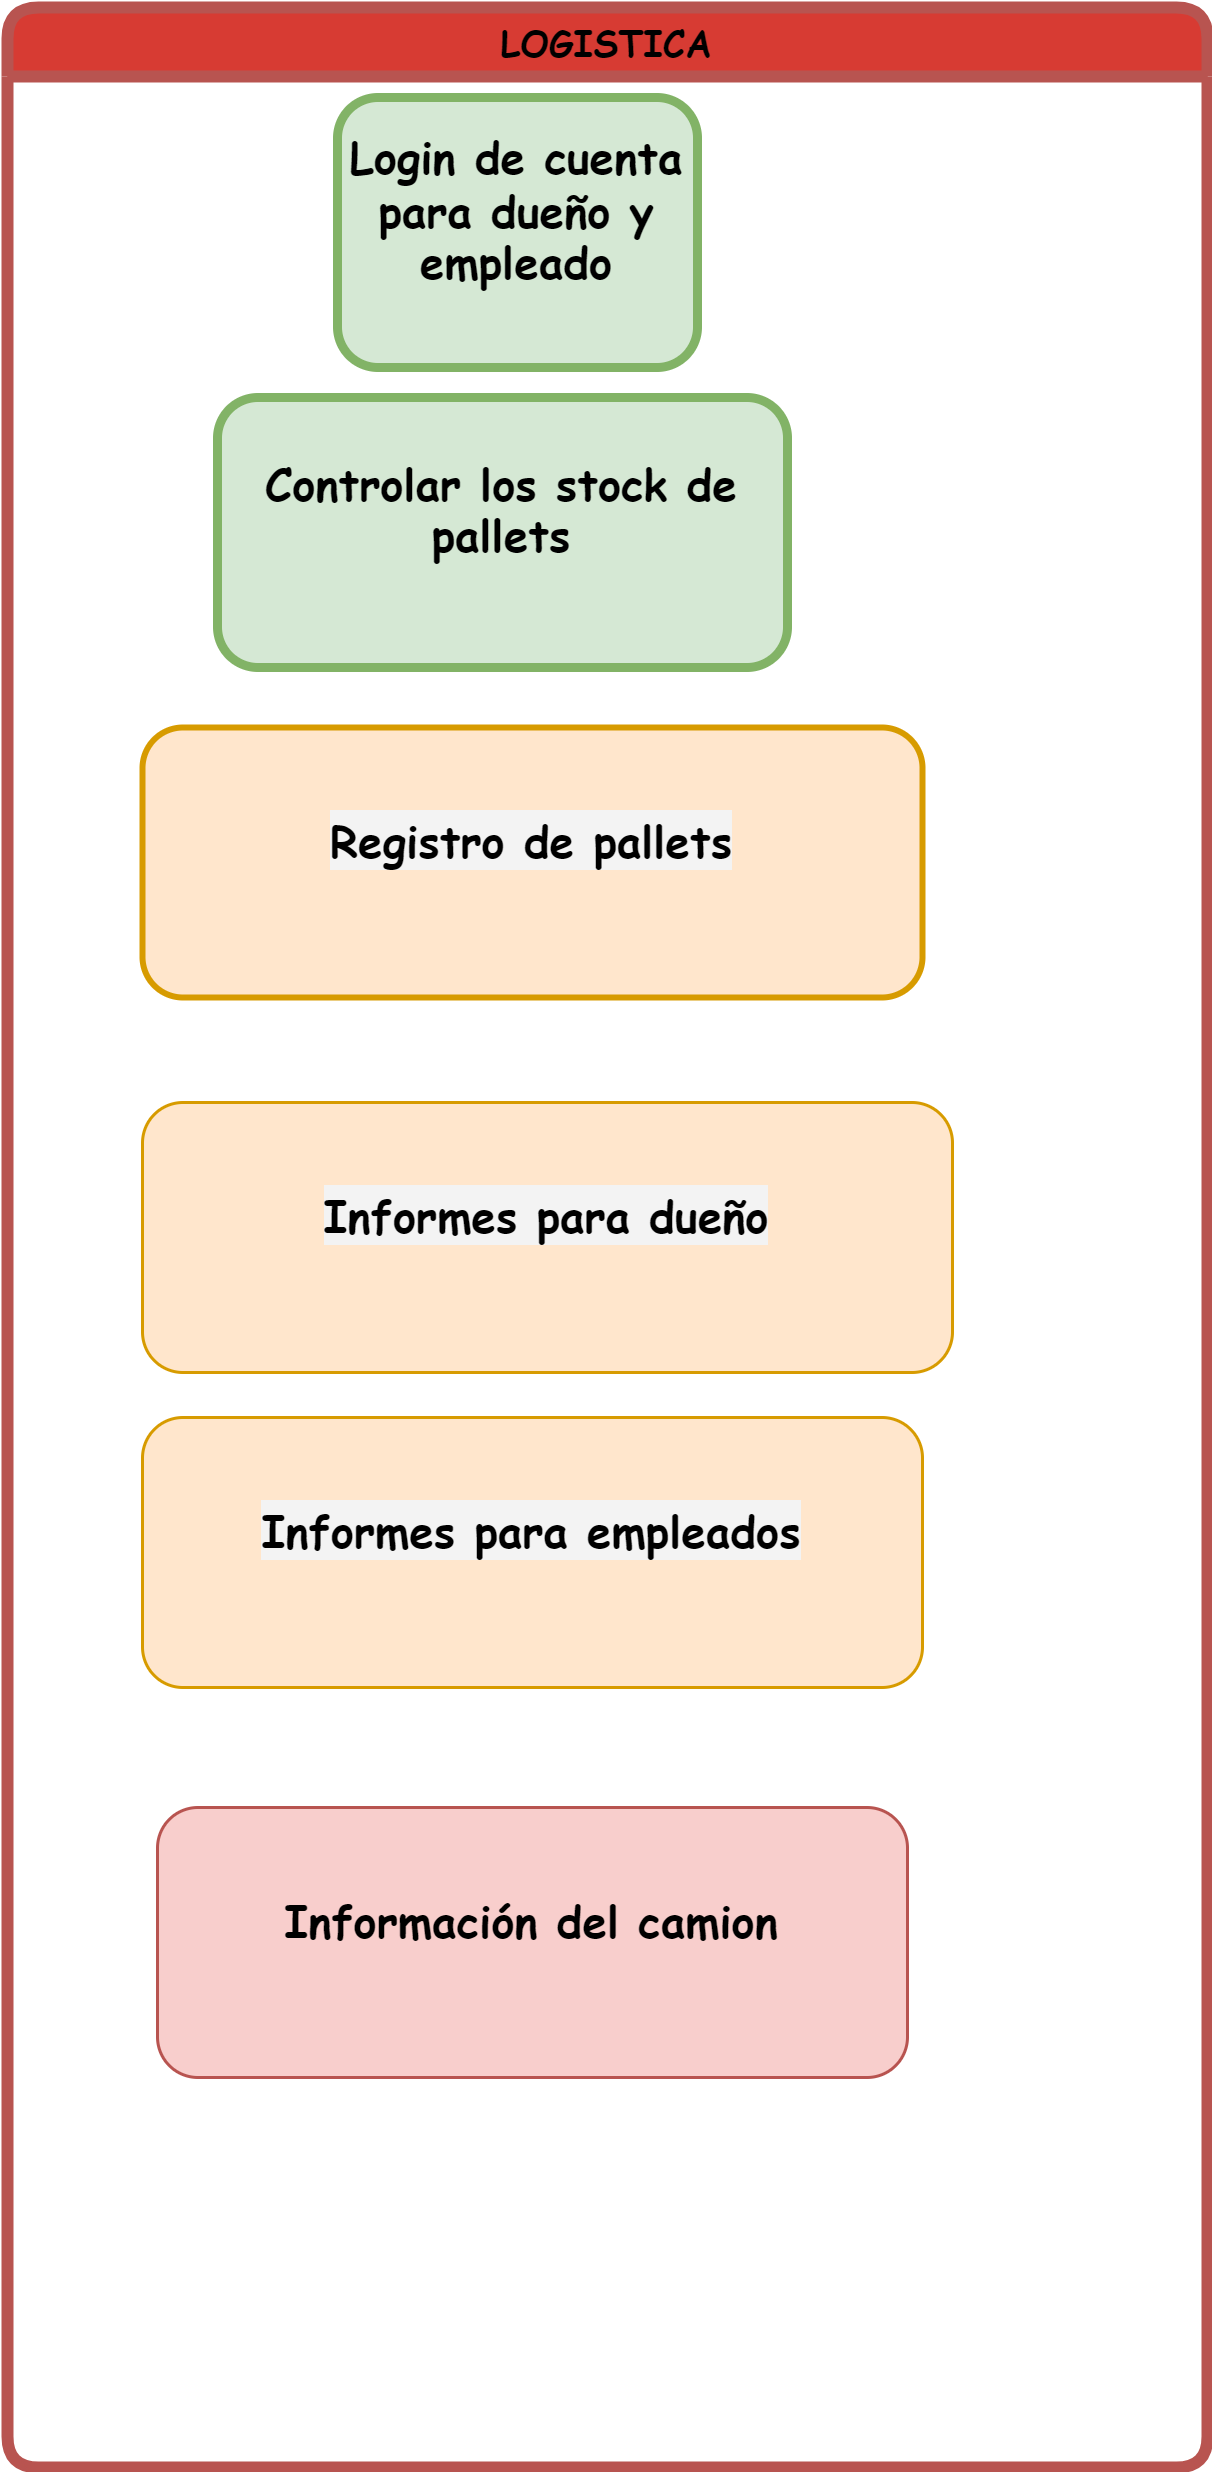

The diagram above was exported from draw.io. Its source (the exported page's mxGraphModel, read from the mxfile embedded in the PNG):
<mxGraphModel dx="1434" dy="739" grid="1" gridSize="10" guides="1" tooltips="1" connect="1" arrows="1" fold="1" page="1" pageScale="1" pageWidth="827" pageHeight="1169" math="0" shadow="0">
  <root>
    <mxCell id="0" />
    <mxCell id="1" parent="0" />
    <mxCell id="5ANEpvAwM3lrJETpMkn7-9" value="LOGISTICA" style="swimlane;whiteSpace=wrap;html=1;fontFamily=Comic Sans MS;fillColor=#d73b33;strokeColor=#b85450;rounded=1;strokeWidth=4;" parent="1" vertex="1">
      <mxGeometry x="290" y="200" width="400" height="820" as="geometry" />
    </mxCell>
    <mxCell id="5ANEpvAwM3lrJETpMkn7-11" value="&#10;&lt;b id=&quot;docs-internal-guid-af4722b7-7fff-d368-4cc3-7c75f38b121f&quot; style=&quot;font-weight:normal;&quot;&gt;&lt;span style=&quot;font-size: 11pt; font-family: &amp;quot;Comic Sans MS&amp;quot;; color: rgb(0, 0, 0); background-color: transparent; font-weight: 700; font-style: normal; font-variant: normal; text-decoration: none; vertical-align: baseline;&quot;&gt;Login de cuenta para dueño y empleado&lt;/span&gt;&lt;/b&gt;&#10;&#10;" style="rounded=1;whiteSpace=wrap;html=1;fillColor=#d5e8d4;strokeColor=#82b366;strokeWidth=3;" parent="5ANEpvAwM3lrJETpMkn7-9" vertex="1">
      <mxGeometry x="110" y="30" width="120" height="90" as="geometry" />
    </mxCell>
    <mxCell id="5ANEpvAwM3lrJETpMkn7-15" value="&#10;&lt;b id=&quot;docs-internal-guid-479859c8-7fff-fd59-33bf-df832f0d0fec&quot; style=&quot;font-weight:normal;&quot;&gt;&lt;span style=&quot;font-size: 11pt; font-family: &amp;quot;Comic Sans MS&amp;quot;; color: rgb(0, 0, 0); background-color: transparent; font-weight: 700; font-style: normal; font-variant: normal; text-decoration: none; vertical-align: baseline;&quot;&gt;Controlar los stock de pallets&lt;/span&gt;&lt;/b&gt;&#10;&#10;" style="rounded=1;whiteSpace=wrap;html=1;fillColor=#d5e8d4;strokeColor=#82b366;strokeWidth=3;" parent="5ANEpvAwM3lrJETpMkn7-9" vertex="1">
      <mxGeometry x="70" y="130" width="190" height="90" as="geometry" />
    </mxCell>
    <mxCell id="5ANEpvAwM3lrJETpMkn7-14" value="&#10;&lt;b id=&quot;docs-internal-guid-e846512d-7fff-a4a4-c356-b1e06db74240&quot; style=&quot;font-weight:normal;&quot;&gt;&lt;span style=&quot;font-size: 11pt; font-family: &amp;quot;Comic Sans MS&amp;quot;; color: rgb(0, 0, 0); background-color: rgb(243, 243, 243); font-weight: 700; font-style: normal; font-variant: normal; text-decoration: none; vertical-align: baseline;&quot;&gt;Registro de pallets&lt;/span&gt;&lt;/b&gt;&#10;&#10;" style="rounded=1;whiteSpace=wrap;html=1;fillColor=#ffe6cc;strokeColor=#d79b00;strokeWidth=2;" parent="5ANEpvAwM3lrJETpMkn7-9" vertex="1">
      <mxGeometry x="45" y="240" width="260" height="90" as="geometry" />
    </mxCell>
    <mxCell id="9NkAFVRdbhd7C-coc9aW-1" value="&#10;&lt;b id=&quot;docs-internal-guid-65be6d70-7fff-556c-dd5e-4d665e9cadec&quot; style=&quot;font-weight:normal;&quot;&gt;&lt;span style=&quot;font-size: 11pt; font-family: &amp;quot;Comic Sans MS&amp;quot;; color: rgb(0, 0, 0); background-color: rgb(243, 243, 243); font-weight: 700; font-style: normal; font-variant: normal; text-decoration: none; vertical-align: baseline;&quot;&gt;Informes para dueño&lt;/span&gt;&lt;/b&gt;&#10;&#10;" style="rounded=1;whiteSpace=wrap;html=1;fillColor=#ffe6cc;strokeColor=#d79b00;" vertex="1" parent="5ANEpvAwM3lrJETpMkn7-9">
      <mxGeometry x="45" y="365" width="270" height="90" as="geometry" />
    </mxCell>
    <mxCell id="9NkAFVRdbhd7C-coc9aW-2" value="&#10;&lt;b id=&quot;docs-internal-guid-24885f09-7fff-edf8-c09d-c5283cc54d8c&quot; style=&quot;font-weight:normal;&quot;&gt;&lt;span style=&quot;font-size: 11pt; font-family: &amp;quot;Comic Sans MS&amp;quot;; color: rgb(0, 0, 0); background-color: rgb(243, 243, 243); font-weight: 700; font-style: normal; font-variant: normal; text-decoration: none; vertical-align: baseline;&quot;&gt;Informes para empleados&lt;/span&gt;&lt;/b&gt;&#10;&#10;" style="rounded=1;whiteSpace=wrap;html=1;fillColor=#ffe6cc;strokeColor=#d79b00;" vertex="1" parent="5ANEpvAwM3lrJETpMkn7-9">
      <mxGeometry x="45" y="470" width="260" height="90" as="geometry" />
    </mxCell>
    <mxCell id="9NkAFVRdbhd7C-coc9aW-3" value="&#10;&lt;b id=&quot;docs-internal-guid-79db35bd-7fff-422c-11eb-c0f49b3feb12&quot; style=&quot;font-weight:normal;&quot;&gt;&lt;span style=&quot;font-size: 11pt; font-family: &amp;quot;Comic Sans MS&amp;quot;; color: rgb(0, 0, 0); background-color: transparent; font-weight: 700; font-style: normal; font-variant: normal; text-decoration: none; vertical-align: baseline;&quot;&gt;Información del camion&lt;/span&gt;&lt;/b&gt;&#10;&#10;" style="rounded=1;whiteSpace=wrap;html=1;fillColor=#f8cecc;strokeColor=#b85450;" vertex="1" parent="5ANEpvAwM3lrJETpMkn7-9">
      <mxGeometry x="50" y="600" width="250" height="90" as="geometry" />
    </mxCell>
  </root>
</mxGraphModel>